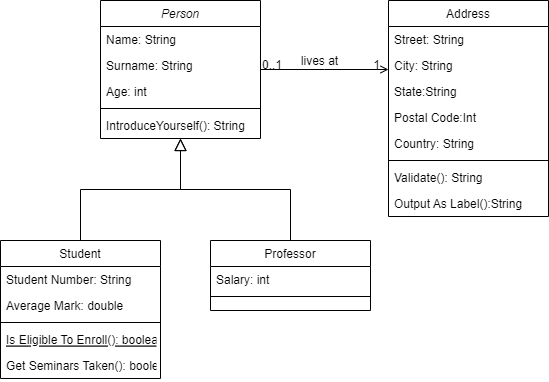

The diagram above was exported from draw.io. Its source (the exported page's mxGraphModel, read from the mxfile embedded in the PNG):
<mxGraphModel dx="1422" dy="737" grid="1" gridSize="10" guides="1" tooltips="1" connect="1" arrows="1" fold="1" page="1" pageScale="1" pageWidth="827" pageHeight="1169" math="0" shadow="0">
  <root>
    <mxCell id="WIyWlLk6GJQsqaUBKTNV-0" />
    <mxCell id="WIyWlLk6GJQsqaUBKTNV-1" parent="WIyWlLk6GJQsqaUBKTNV-0" />
    <mxCell id="zkfFHV4jXpPFQw0GAbJ--0" value="Person" style="swimlane;fontStyle=2;align=center;verticalAlign=top;childLayout=stackLayout;horizontal=1;startSize=26;horizontalStack=0;resizeParent=1;resizeLast=0;collapsible=1;marginBottom=0;rounded=0;shadow=0;strokeWidth=1;" parent="WIyWlLk6GJQsqaUBKTNV-1" vertex="1">
      <mxGeometry x="220" y="120" width="160" height="138" as="geometry">
        <mxRectangle x="230" y="140" width="160" height="26" as="alternateBounds" />
      </mxGeometry>
    </mxCell>
    <mxCell id="zkfFHV4jXpPFQw0GAbJ--1" value="Name: String" style="text;align=left;verticalAlign=top;spacingLeft=4;spacingRight=4;overflow=hidden;rotatable=0;points=[[0,0.5],[1,0.5]];portConstraint=eastwest;" parent="zkfFHV4jXpPFQw0GAbJ--0" vertex="1">
      <mxGeometry y="26" width="160" height="26" as="geometry" />
    </mxCell>
    <mxCell id="zkfFHV4jXpPFQw0GAbJ--2" value="Surname: String" style="text;align=left;verticalAlign=top;spacingLeft=4;spacingRight=4;overflow=hidden;rotatable=0;points=[[0,0.5],[1,0.5]];portConstraint=eastwest;rounded=0;shadow=0;html=0;" parent="zkfFHV4jXpPFQw0GAbJ--0" vertex="1">
      <mxGeometry y="52" width="160" height="26" as="geometry" />
    </mxCell>
    <mxCell id="zkfFHV4jXpPFQw0GAbJ--3" value="Age: int&#10;" style="text;align=left;verticalAlign=top;spacingLeft=4;spacingRight=4;overflow=hidden;rotatable=0;points=[[0,0.5],[1,0.5]];portConstraint=eastwest;rounded=0;shadow=0;html=0;" parent="zkfFHV4jXpPFQw0GAbJ--0" vertex="1">
      <mxGeometry y="78" width="160" height="26" as="geometry" />
    </mxCell>
    <mxCell id="zkfFHV4jXpPFQw0GAbJ--4" value="" style="line;html=1;strokeWidth=1;align=left;verticalAlign=middle;spacingTop=-1;spacingLeft=3;spacingRight=3;rotatable=0;labelPosition=right;points=[];portConstraint=eastwest;" parent="zkfFHV4jXpPFQw0GAbJ--0" vertex="1">
      <mxGeometry y="104" width="160" height="8" as="geometry" />
    </mxCell>
    <mxCell id="zkfFHV4jXpPFQw0GAbJ--5" value="IntroduceYourself(): String" style="text;align=left;verticalAlign=top;spacingLeft=4;spacingRight=4;overflow=hidden;rotatable=0;points=[[0,0.5],[1,0.5]];portConstraint=eastwest;" parent="zkfFHV4jXpPFQw0GAbJ--0" vertex="1">
      <mxGeometry y="112" width="160" height="26" as="geometry" />
    </mxCell>
    <mxCell id="zkfFHV4jXpPFQw0GAbJ--6" value="Student" style="swimlane;fontStyle=0;align=center;verticalAlign=top;childLayout=stackLayout;horizontal=1;startSize=26;horizontalStack=0;resizeParent=1;resizeLast=0;collapsible=1;marginBottom=0;rounded=0;shadow=0;strokeWidth=1;" parent="WIyWlLk6GJQsqaUBKTNV-1" vertex="1">
      <mxGeometry x="120" y="360" width="160" height="138" as="geometry">
        <mxRectangle x="130" y="380" width="160" height="26" as="alternateBounds" />
      </mxGeometry>
    </mxCell>
    <mxCell id="zkfFHV4jXpPFQw0GAbJ--7" value="Student Number: String" style="text;align=left;verticalAlign=top;spacingLeft=4;spacingRight=4;overflow=hidden;rotatable=0;points=[[0,0.5],[1,0.5]];portConstraint=eastwest;" parent="zkfFHV4jXpPFQw0GAbJ--6" vertex="1">
      <mxGeometry y="26" width="160" height="26" as="geometry" />
    </mxCell>
    <mxCell id="zkfFHV4jXpPFQw0GAbJ--8" value="Average Mark: double" style="text;align=left;verticalAlign=top;spacingLeft=4;spacingRight=4;overflow=hidden;rotatable=0;points=[[0,0.5],[1,0.5]];portConstraint=eastwest;rounded=0;shadow=0;html=0;" parent="zkfFHV4jXpPFQw0GAbJ--6" vertex="1">
      <mxGeometry y="52" width="160" height="26" as="geometry" />
    </mxCell>
    <mxCell id="zkfFHV4jXpPFQw0GAbJ--9" value="" style="line;html=1;strokeWidth=1;align=left;verticalAlign=middle;spacingTop=-1;spacingLeft=3;spacingRight=3;rotatable=0;labelPosition=right;points=[];portConstraint=eastwest;" parent="zkfFHV4jXpPFQw0GAbJ--6" vertex="1">
      <mxGeometry y="78" width="160" height="8" as="geometry" />
    </mxCell>
    <mxCell id="zkfFHV4jXpPFQw0GAbJ--10" value="Is Eligible To Enroll(): boolean" style="text;align=left;verticalAlign=top;spacingLeft=4;spacingRight=4;overflow=hidden;rotatable=0;points=[[0,0.5],[1,0.5]];portConstraint=eastwest;fontStyle=4" parent="zkfFHV4jXpPFQw0GAbJ--6" vertex="1">
      <mxGeometry y="86" width="160" height="26" as="geometry" />
    </mxCell>
    <mxCell id="zkfFHV4jXpPFQw0GAbJ--11" value="Get Seminars Taken(): boolean" style="text;align=left;verticalAlign=top;spacingLeft=4;spacingRight=4;overflow=hidden;rotatable=0;points=[[0,0.5],[1,0.5]];portConstraint=eastwest;" parent="zkfFHV4jXpPFQw0GAbJ--6" vertex="1">
      <mxGeometry y="112" width="160" height="26" as="geometry" />
    </mxCell>
    <mxCell id="zkfFHV4jXpPFQw0GAbJ--12" value="" style="endArrow=block;endSize=10;endFill=0;shadow=0;strokeWidth=1;rounded=0;edgeStyle=elbowEdgeStyle;elbow=vertical;" parent="WIyWlLk6GJQsqaUBKTNV-1" source="zkfFHV4jXpPFQw0GAbJ--6" target="zkfFHV4jXpPFQw0GAbJ--0" edge="1">
      <mxGeometry width="160" relative="1" as="geometry">
        <mxPoint x="200" y="203" as="sourcePoint" />
        <mxPoint x="200" y="203" as="targetPoint" />
      </mxGeometry>
    </mxCell>
    <mxCell id="zkfFHV4jXpPFQw0GAbJ--13" value="Professor" style="swimlane;fontStyle=0;align=center;verticalAlign=top;childLayout=stackLayout;horizontal=1;startSize=26;horizontalStack=0;resizeParent=1;resizeLast=0;collapsible=1;marginBottom=0;rounded=0;shadow=0;strokeWidth=1;" parent="WIyWlLk6GJQsqaUBKTNV-1" vertex="1">
      <mxGeometry x="330" y="360" width="160" height="70" as="geometry">
        <mxRectangle x="340" y="380" width="170" height="26" as="alternateBounds" />
      </mxGeometry>
    </mxCell>
    <mxCell id="zkfFHV4jXpPFQw0GAbJ--14" value="Salary: int" style="text;align=left;verticalAlign=top;spacingLeft=4;spacingRight=4;overflow=hidden;rotatable=0;points=[[0,0.5],[1,0.5]];portConstraint=eastwest;" parent="zkfFHV4jXpPFQw0GAbJ--13" vertex="1">
      <mxGeometry y="26" width="160" height="26" as="geometry" />
    </mxCell>
    <mxCell id="zkfFHV4jXpPFQw0GAbJ--15" value="" style="line;html=1;strokeWidth=1;align=left;verticalAlign=middle;spacingTop=-1;spacingLeft=3;spacingRight=3;rotatable=0;labelPosition=right;points=[];portConstraint=eastwest;" parent="zkfFHV4jXpPFQw0GAbJ--13" vertex="1">
      <mxGeometry y="52" width="160" height="8" as="geometry" />
    </mxCell>
    <mxCell id="zkfFHV4jXpPFQw0GAbJ--16" value="" style="endArrow=block;endSize=10;endFill=0;shadow=0;strokeWidth=1;rounded=0;edgeStyle=elbowEdgeStyle;elbow=vertical;" parent="WIyWlLk6GJQsqaUBKTNV-1" source="zkfFHV4jXpPFQw0GAbJ--13" target="zkfFHV4jXpPFQw0GAbJ--0" edge="1">
      <mxGeometry width="160" relative="1" as="geometry">
        <mxPoint x="210" y="373" as="sourcePoint" />
        <mxPoint x="310" y="271" as="targetPoint" />
      </mxGeometry>
    </mxCell>
    <mxCell id="zkfFHV4jXpPFQw0GAbJ--17" value="Address" style="swimlane;fontStyle=0;align=center;verticalAlign=top;childLayout=stackLayout;horizontal=1;startSize=26;horizontalStack=0;resizeParent=1;resizeLast=0;collapsible=1;marginBottom=0;rounded=0;shadow=0;strokeWidth=1;" parent="WIyWlLk6GJQsqaUBKTNV-1" vertex="1">
      <mxGeometry x="508" y="120" width="160" height="216" as="geometry">
        <mxRectangle x="550" y="140" width="160" height="26" as="alternateBounds" />
      </mxGeometry>
    </mxCell>
    <mxCell id="zkfFHV4jXpPFQw0GAbJ--18" value="Street: String" style="text;align=left;verticalAlign=top;spacingLeft=4;spacingRight=4;overflow=hidden;rotatable=0;points=[[0,0.5],[1,0.5]];portConstraint=eastwest;" parent="zkfFHV4jXpPFQw0GAbJ--17" vertex="1">
      <mxGeometry y="26" width="160" height="26" as="geometry" />
    </mxCell>
    <mxCell id="zkfFHV4jXpPFQw0GAbJ--19" value="City: String" style="text;align=left;verticalAlign=top;spacingLeft=4;spacingRight=4;overflow=hidden;rotatable=0;points=[[0,0.5],[1,0.5]];portConstraint=eastwest;rounded=0;shadow=0;html=0;" parent="zkfFHV4jXpPFQw0GAbJ--17" vertex="1">
      <mxGeometry y="52" width="160" height="26" as="geometry" />
    </mxCell>
    <mxCell id="zkfFHV4jXpPFQw0GAbJ--20" value="State:String" style="text;align=left;verticalAlign=top;spacingLeft=4;spacingRight=4;overflow=hidden;rotatable=0;points=[[0,0.5],[1,0.5]];portConstraint=eastwest;rounded=0;shadow=0;html=0;" parent="zkfFHV4jXpPFQw0GAbJ--17" vertex="1">
      <mxGeometry y="78" width="160" height="26" as="geometry" />
    </mxCell>
    <mxCell id="zkfFHV4jXpPFQw0GAbJ--21" value="Postal Code:Int" style="text;align=left;verticalAlign=top;spacingLeft=4;spacingRight=4;overflow=hidden;rotatable=0;points=[[0,0.5],[1,0.5]];portConstraint=eastwest;rounded=0;shadow=0;html=0;" parent="zkfFHV4jXpPFQw0GAbJ--17" vertex="1">
      <mxGeometry y="104" width="160" height="26" as="geometry" />
    </mxCell>
    <mxCell id="zkfFHV4jXpPFQw0GAbJ--22" value="Country: String" style="text;align=left;verticalAlign=top;spacingLeft=4;spacingRight=4;overflow=hidden;rotatable=0;points=[[0,0.5],[1,0.5]];portConstraint=eastwest;rounded=0;shadow=0;html=0;" parent="zkfFHV4jXpPFQw0GAbJ--17" vertex="1">
      <mxGeometry y="130" width="160" height="26" as="geometry" />
    </mxCell>
    <mxCell id="zkfFHV4jXpPFQw0GAbJ--23" value="" style="line;html=1;strokeWidth=1;align=left;verticalAlign=middle;spacingTop=-1;spacingLeft=3;spacingRight=3;rotatable=0;labelPosition=right;points=[];portConstraint=eastwest;" parent="zkfFHV4jXpPFQw0GAbJ--17" vertex="1">
      <mxGeometry y="156" width="160" height="8" as="geometry" />
    </mxCell>
    <mxCell id="zkfFHV4jXpPFQw0GAbJ--24" value="Validate(): String" style="text;align=left;verticalAlign=top;spacingLeft=4;spacingRight=4;overflow=hidden;rotatable=0;points=[[0,0.5],[1,0.5]];portConstraint=eastwest;" parent="zkfFHV4jXpPFQw0GAbJ--17" vertex="1">
      <mxGeometry y="164" width="160" height="26" as="geometry" />
    </mxCell>
    <mxCell id="zkfFHV4jXpPFQw0GAbJ--25" value="Output As Label():String" style="text;align=left;verticalAlign=top;spacingLeft=4;spacingRight=4;overflow=hidden;rotatable=0;points=[[0,0.5],[1,0.5]];portConstraint=eastwest;" parent="zkfFHV4jXpPFQw0GAbJ--17" vertex="1">
      <mxGeometry y="190" width="160" height="26" as="geometry" />
    </mxCell>
    <mxCell id="zkfFHV4jXpPFQw0GAbJ--26" value="" style="endArrow=open;shadow=0;strokeWidth=1;rounded=0;endFill=1;edgeStyle=elbowEdgeStyle;elbow=vertical;" parent="WIyWlLk6GJQsqaUBKTNV-1" source="zkfFHV4jXpPFQw0GAbJ--0" target="zkfFHV4jXpPFQw0GAbJ--17" edge="1">
      <mxGeometry x="0.5" y="41" relative="1" as="geometry">
        <mxPoint x="380" y="192" as="sourcePoint" />
        <mxPoint x="540" y="192" as="targetPoint" />
        <mxPoint x="-40" y="32" as="offset" />
      </mxGeometry>
    </mxCell>
    <mxCell id="zkfFHV4jXpPFQw0GAbJ--27" value="0..1" style="resizable=0;align=left;verticalAlign=bottom;labelBackgroundColor=none;fontSize=12;" parent="zkfFHV4jXpPFQw0GAbJ--26" connectable="0" vertex="1">
      <mxGeometry x="-1" relative="1" as="geometry">
        <mxPoint y="4" as="offset" />
      </mxGeometry>
    </mxCell>
    <mxCell id="zkfFHV4jXpPFQw0GAbJ--28" value="1" style="resizable=0;align=right;verticalAlign=bottom;labelBackgroundColor=none;fontSize=12;" parent="zkfFHV4jXpPFQw0GAbJ--26" connectable="0" vertex="1">
      <mxGeometry x="1" relative="1" as="geometry">
        <mxPoint x="-7" y="4" as="offset" />
      </mxGeometry>
    </mxCell>
    <mxCell id="zkfFHV4jXpPFQw0GAbJ--29" value="lives at" style="text;html=1;resizable=0;points=[];;align=center;verticalAlign=middle;labelBackgroundColor=none;rounded=0;shadow=0;strokeWidth=1;fontSize=12;" parent="zkfFHV4jXpPFQw0GAbJ--26" vertex="1" connectable="0">
      <mxGeometry x="0.5" y="49" relative="1" as="geometry">
        <mxPoint x="-38" y="40" as="offset" />
      </mxGeometry>
    </mxCell>
  </root>
</mxGraphModel>